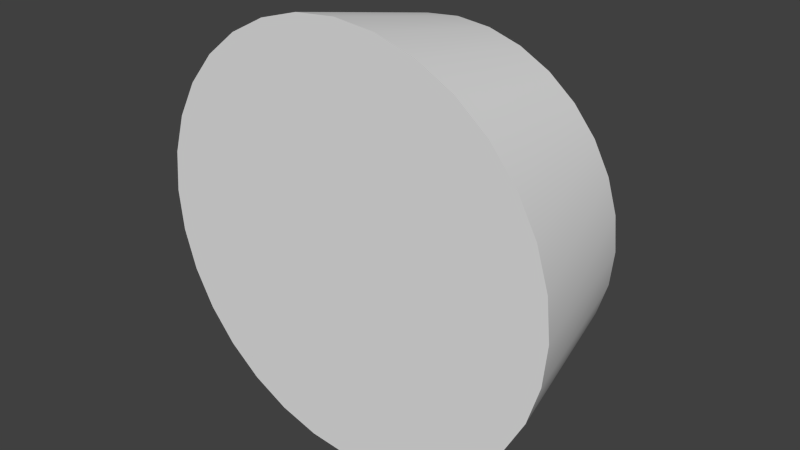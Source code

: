 # Source: benniengine.blend  (saved by Blender 2.68.0; exported with 4.5.12 LTS)
import bpy
from mathutils import Matrix  # noqa: F401  (used for matrix-valued properties, if any)

bpy.ops.wm.read_factory_settings(use_empty=True)
scene = bpy.context.scene
scene.name = 'Scene'

# ---- collections
col_collection_2 = bpy.data.collections.new('Collection 2'); scene.collection.children.link(col_collection_2)

# ---- world
world_world = bpy.data.worlds.new('World'); scene.world = world_world
world_world.color = (0.05088, 0.05088, 0.05088)
world_world.use_sun_shadow = False
world_world.sun_shadow_jitter_overblur = 0.0
world_world.cycles.sampling_method = 'MANUAL'
world_world.cycles.sample_map_resolution = 256

# ---- meshes
me_zylinder = bpy.data.meshes.new('Zylinder')
me_zylinder.from_pydata([(0.0, -1.0, -0.01235), (2.007e-08, -0.831, -0.767), (0.1951, -0.9808, -0.01235), (0.1621, -0.815, -0.767), (0.3827, -0.9239, -0.01235), (0.318, -0.7677, -0.767), (0.5556, -0.8315, -0.01235), (0.4617, -0.6909, -0.767), (0.7071, -0.7071, -0.01235), (0.5876, -0.5876, -0.767), (0.8315, -0.5556, -0.01235), (0.6909, -0.4617, -0.767), (0.9239, -0.3827, -0.01235), (0.7677, -0.318, -0.767), (0.9808, -0.1951, -0.01235), (0.815, -0.1621, -0.767), (1.0, 6.226e-07, -0.01235), (0.831, 6.059e-07, -0.767), (0.9808, 0.1951, -0.01235), (0.815, 0.1621, -0.767), (0.9239, 0.3827, -0.01235), (0.7677, 0.318, -0.767), (0.8315, 0.5556, -0.01235), (0.6909, 0.4617, -0.767), (0.7071, 0.7071, -0.01235), (0.5876, 0.5876, -0.767), (0.5556, 0.8315, -0.01235), (0.4617, 0.691, -0.767), (0.3827, 0.9239, -0.01235), (0.318, 0.7677, -0.767), (0.1951, 0.9808, -0.01235), (0.1621, 0.815, -0.767), (-3.258e-07, 1.0, -0.01235), (-2.507e-07, 0.831, -0.767), (-0.1951, 0.9808, -0.01235), (-0.1621, 0.815, -0.767), (-0.3827, 0.9239, -0.01235), (-0.318, 0.7677, -0.767), (-0.5556, 0.8315, -0.01235), (-0.4617, 0.691, -0.767), (-0.7071, 0.7071, -0.01235), (-0.5876, 0.5876, -0.767), (-0.8315, 0.5556, -0.01235), (-0.691, 0.4617, -0.767), (-0.9239, 0.3827, -0.01235), (-0.7677, 0.318, -0.767), (-0.9808, 0.1951, -0.01235), (-0.815, 0.1621, -0.767), (-1.0, -2.675e-07, -0.01235), (-0.831, -1.338e-07, -0.767), (-0.9808, -0.1951, -0.01235), (-0.815, -0.1621, -0.767), (-0.9239, -0.3827, -0.01235), (-0.7677, -0.318, -0.767), (-0.8315, -0.5556, -0.01235), (-0.6909, -0.4617, -0.767), (-0.7071, -0.7071, -0.01235), (-0.5876, -0.5876, -0.767), (-0.5556, -0.8315, -0.01235), (-0.4617, -0.6909, -0.767), (-0.3827, -0.9239, -0.01235), (-0.318, -0.7677, -0.767), (-0.1951, -0.9808, -0.01235), (-0.1621, -0.815, -0.767), (3.184e-08, -0.7495, -0.767), (0.1462, -0.7351, -0.767), (0.2868, -0.6925, -0.767), (0.4164, -0.6232, -0.767), (0.53, -0.53, -0.767), (0.6232, -0.4164, -0.767), (0.6925, -0.2868, -0.767), (0.7351, -0.1462, -0.767), (0.7495, 5.833e-07, -0.767), (0.7351, 0.1462, -0.767), (0.6925, 0.2868, -0.767), (0.6232, 0.4164, -0.767), (0.53, 0.53, -0.767), (0.4164, 0.6232, -0.767), (0.2868, 0.6925, -0.767), (0.1462, 0.7351, -0.767), (-2.124e-07, 0.7495, -0.767), (-0.1462, 0.7351, -0.767), (-0.2868, 0.6925, -0.767), (-0.4164, 0.6232, -0.767), (-0.53, 0.53, -0.767), (-0.6232, 0.4164, -0.767), (-0.6925, 0.2868, -0.767), (-0.7351, 0.1462, -0.767), (-0.7495, -8.385e-08, -0.767), (-0.7351, -0.1462, -0.767), (-0.6925, -0.2868, -0.767), (-0.6232, -0.4164, -0.767), (-0.53, -0.53, -0.767), (-0.4164, -0.6232, -0.767), (-0.2868, -0.6925, -0.767), (-0.1462, -0.7351, -0.767), (2.364e-08, -0.8154, -0.2248), (0.1591, -0.7997, -0.2248), (0.312, -0.7533, -0.2248), (0.453, -0.6779, -0.2248), (0.5765, -0.5765, -0.2248), (0.6779, -0.453, -0.2248), (0.7533, -0.312, -0.2248), (0.7997, -0.1591, -0.2248), (0.8154, 5.169e-07, -0.2248), (0.7997, 0.1591, -0.2248), (0.7533, 0.312, -0.2248), (0.6779, 0.453, -0.2248), (0.5765, 0.5765, -0.2248), (0.453, 0.6779, -0.2248), (0.312, 0.7533, -0.2248), (0.1591, 0.7997, -0.2248), (-2.42e-07, 0.8154, -0.2248), (-0.1591, 0.7997, -0.2248), (-0.312, 0.7533, -0.2248), (-0.453, 0.6779, -0.2248), (-0.5765, 0.5765, -0.2248), (-0.6779, 0.453, -0.2248), (-0.7533, 0.312, -0.2248), (-0.7997, 0.1591, -0.2248), (-0.8154, -2.089e-07, -0.2248), (-0.7997, -0.1591, -0.2248), (-0.7533, -0.312, -0.2248), (-0.6779, -0.453, -0.2248), (-0.5765, -0.5765, -0.2248), (-0.453, -0.6779, -0.2248), (-0.312, -0.7533, -0.2248), (-0.1591, -0.7997, -0.2248), (0.0, -1.0, -0.01235), (0.1951, -0.9808, -0.01235), (0.1621, -0.815, -0.767), (2.007e-08, -0.831, -0.767), (0.3827, -0.9239, -0.01235), (0.318, -0.7677, -0.767), (0.5556, -0.8315, -0.01235), (0.4617, -0.6909, -0.767), (0.7071, -0.7071, -0.01235), (0.5876, -0.5876, -0.767), (0.8315, -0.5556, -0.01235), (0.6909, -0.4617, -0.767), (0.9239, -0.3827, -0.01235), (0.7677, -0.318, -0.767), (0.9808, -0.1951, -0.01235), (0.815, -0.1621, -0.767), (1.0, 6.226e-07, -0.01235), (0.831, 6.059e-07, -0.767), (0.9808, 0.1951, -0.01235), (0.815, 0.1621, -0.767), (0.9239, 0.3827, -0.01235), (0.7677, 0.318, -0.767), (0.8315, 0.5556, -0.01235), (0.6909, 0.4617, -0.767), (0.7071, 0.7071, -0.01235), (0.5876, 0.5876, -0.767), (0.5556, 0.8315, -0.01235), (0.4617, 0.691, -0.767), (0.3827, 0.9239, -0.01235), (0.318, 0.7677, -0.767), (0.1951, 0.9808, -0.01235), (0.1621, 0.815, -0.767), (-3.258e-07, 1.0, -0.01235), (-2.507e-07, 0.831, -0.767), (-0.1951, 0.9808, -0.01235), (-0.1621, 0.815, -0.767), (-0.3827, 0.9239, -0.01235), (-0.318, 0.7677, -0.767), (-0.5556, 0.8315, -0.01235), (-0.4617, 0.691, -0.767), (-0.7071, 0.7071, -0.01235), (-0.5876, 0.5876, -0.767), (-0.8315, 0.5556, -0.01235), (-0.691, 0.4617, -0.767), (-0.9239, 0.3827, -0.01235), (-0.7677, 0.318, -0.767), (-0.9808, 0.1951, -0.01235), (-0.815, 0.1621, -0.767), (-1.0, -2.675e-07, -0.01235), (-0.831, -1.338e-07, -0.767), (-0.9808, -0.1951, -0.01235), (-0.815, -0.1621, -0.767), (-0.9239, -0.3827, -0.01235), (-0.7677, -0.318, -0.767), (-0.8315, -0.5556, -0.01235), (-0.6909, -0.4617, -0.767), (-0.7071, -0.7071, -0.01235), (-0.5876, -0.5876, -0.767), (-0.5556, -0.8315, -0.01235), (-0.4617, -0.6909, -0.767), (-0.3827, -0.9239, -0.01235), (-0.318, -0.7677, -0.767), (-0.1951, -0.9808, -0.01235), (-0.1621, -0.815, -0.767), (0.1462, -0.7351, -0.767), (3.184e-08, -0.7495, -0.767), (0.2868, -0.6925, -0.767), (0.4164, -0.6232, -0.767), (0.53, -0.53, -0.767), (0.6232, -0.4164, -0.767), (0.6925, -0.2868, -0.767), (0.7351, -0.1462, -0.767), (0.7495, 5.833e-07, -0.767), (0.7351, 0.1462, -0.767), (0.6925, 0.2868, -0.767), (0.6232, 0.4164, -0.767), (0.53, 0.53, -0.767), (0.4164, 0.6232, -0.767), (0.2868, 0.6925, -0.767), (0.1462, 0.7351, -0.767), (-2.124e-07, 0.7495, -0.767), (-0.1462, 0.7351, -0.767), (-0.2868, 0.6925, -0.767), (-0.4164, 0.6232, -0.767), (-0.53, 0.53, -0.767), (-0.6232, 0.4164, -0.767), (-0.6925, 0.2868, -0.767), (-0.7351, 0.1462, -0.767), (-0.7495, -8.385e-08, -0.767), (-0.7351, -0.1462, -0.767), (-0.6925, -0.2868, -0.767), (-0.6232, -0.4164, -0.767), (-0.53, -0.53, -0.767), (-0.4164, -0.6232, -0.767), (-0.2868, -0.6925, -0.767), (-0.1462, -0.7351, -0.767), (0.1591, -0.7997, -0.2248), (2.364e-08, -0.8154, -0.2248), (0.312, -0.7533, -0.2248), (0.453, -0.6779, -0.2248), (0.5765, -0.5765, -0.2248), (0.6779, -0.453, -0.2248), (0.7533, -0.312, -0.2248), (0.7997, -0.1591, -0.2248), (0.8154, 5.169e-07, -0.2248), (0.7997, 0.1591, -0.2248), (0.7533, 0.312, -0.2248), (0.6779, 0.453, -0.2248), (0.5765, 0.5765, -0.2248), (0.453, 0.6779, -0.2248), (0.312, 0.7533, -0.2248), (0.1591, 0.7997, -0.2248), (-2.42e-07, 0.8154, -0.2248), (-0.1591, 0.7997, -0.2248), (-0.312, 0.7533, -0.2248), (-0.453, 0.6779, -0.2248), (-0.5765, 0.5765, -0.2248), (-0.6779, 0.453, -0.2248), (-0.7533, 0.312, -0.2248), (-0.7997, 0.1591, -0.2248), (-0.8154, -2.089e-07, -0.2248), (-0.7997, -0.1591, -0.2248), (-0.7533, -0.312, -0.2248), (-0.6779, -0.453, -0.2248), (-0.5765, -0.5765, -0.2248), (-0.453, -0.6779, -0.2248), (-0.312, -0.7533, -0.2248), (-0.1591, -0.7997, -0.2248)], [], [(0, 1, 3, 2), (2, 3, 5, 4), (4, 5, 7, 6), (6, 7, 9, 8), (8, 9, 11, 10), (10, 11, 13, 12), (12, 13, 15, 14), (14, 15, 17, 16), (16, 17, 19, 18), (18, 19, 21, 20), (20, 21, 23, 22), (22, 23, 25, 24), (24, 25, 27, 26), (26, 27, 29, 28), (28, 29, 31, 30), (30, 31, 33, 32), (32, 33, 35, 34), (34, 35, 37, 36), (36, 37, 39, 38), (38, 39, 41, 40), (40, 41, 43, 42), (42, 43, 45, 44), (44, 45, 47, 46), (46, 47, 49, 48), (48, 49, 51, 50), (50, 51, 53, 52), (52, 53, 55, 54), (54, 55, 57, 56), (56, 57, 59, 58), (58, 59, 61, 60), (179, 177, 88, 89), (62, 63, 1, 0), (60, 61, 63, 62), (128, 129, 132, 134, 136, 138, 140, 142, 144, 146, 148, 150, 152, 154, 156, 158, 160, 162, 164, 166, 168, 170, 172, 174, 176, 178, 180, 182, 184, 186, 188, 190), (84, 211, 243, 116), (155, 153, 76, 77), (131, 191, 95, 64), (169, 167, 83, 212), (145, 143, 71, 72), (183, 181, 90, 91), (159, 157, 78, 79), (135, 133, 66, 67), (173, 171, 85, 86), (149, 147, 73, 74), (187, 185, 92, 93), (163, 161, 80, 81), (139, 137, 68, 69), (177, 175, 87, 88), (153, 151, 75, 76), (191, 189, 94, 95), (167, 165, 82, 83), (143, 141, 70, 71), (181, 179, 89, 90), (157, 155, 77, 78), (133, 130, 65, 66), (171, 169, 212, 85), (147, 145, 72, 73), (185, 183, 91, 92), (161, 159, 79, 80), (137, 135, 67, 68), (175, 173, 86, 87), (130, 131, 64, 65), (151, 149, 74, 75), (189, 187, 93, 94), (165, 163, 81, 82), (141, 139, 69, 70), (97, 96, 127, 126, 125, 124, 123, 122, 121, 120, 119, 118, 117, 244, 115, 114, 113, 112, 111, 110, 109, 108, 107, 106, 105, 104, 103, 102, 101, 100, 99, 98), (207, 206, 238, 239), (202, 201, 233, 234), (197, 196, 228, 229), (223, 222, 254, 255), (218, 217, 249, 250), (213, 84, 116, 245), (208, 207, 239, 240), (203, 202, 234, 235), (198, 197, 229, 230), (192, 193, 225, 224), (193, 223, 255, 225), (219, 218, 250, 251), (214, 213, 245, 246), (209, 208, 240, 241), (204, 203, 235, 236), (199, 198, 230, 231), (194, 192, 224, 226), (220, 219, 251, 252), (215, 214, 246, 247), (210, 209, 241, 242), (205, 204, 236, 237), (200, 199, 231, 232), (195, 194, 226, 227), (221, 220, 252, 253), (216, 215, 247, 248), (211, 210, 242, 243), (206, 205, 237, 238), (201, 200, 232, 233), (196, 195, 227, 228), (222, 221, 253, 254), (217, 216, 248, 249)])
me_zylinder.polygons.foreach_set('use_smooth', [True] * 98)
me_zylinder.use_remesh_preserve_volume = False
me_zylinder.use_remesh_preserve_attributes = False
me_zylinder.use_mirror_vertex_groups = False
me_zylinder.update()

# ---- objects
ob_zylinder = bpy.data.objects.new('Zylinder', me_zylinder)

# ---- transforms, parenting, visibility, modifiers, constraints
ob_zylinder.location = (0.0, 0.0, 0.0)
ob_zylinder.rotation_euler = (1.571, 0.0, 0.0)
ob_zylinder.scale = (0.5851, 0.5851, 0.5851)
ob_zylinder.lineart.crease_threshold = 0.0

# ---- collection membership
col_collection_2.objects.link(ob_zylinder)

# ---- scene / render settings (as saved in the file)
scene.frame_start = 1; scene.frame_end = 250; scene.frame_set(1)
scene.render.engine = 'CYCLES'
scene.render.image_settings.color_mode = 'RGB'
scene.render.image_settings.compression = 90
scene.render.resolution_percentage = 50
scene.render.dither_intensity = 0.0
scene.cycles.feature_set = 'EXPERIMENTAL'
scene.cycles.use_denoising = False
scene.cycles.samples = 10
scene.cycles.sampling_pattern = 'TABULATED_SOBOL'
scene.cycles.light_sampling_threshold = 0.0
scene.cycles.use_adaptive_sampling = False
scene.cycles.use_light_tree = False
scene.cycles.blur_glossy = 0.0
scene.cycles.volume_bounces = 1
scene.cycles.pixel_filter_type = 'GAUSSIAN'
scene.cycles.sample_clamp_indirect = 0.0
scene.view_settings.view_transform = 'Standard'
bpy.context.view_layer.update()

# ---- added for rendering (the .blend has no active camera and no usable light): camera, sun
cam_auto = bpy.data.cameras.new('AutoCamera')
cam_auto.lens = 50.0
cam_auto.sensor_width = 36.0
cam_auto.clip_end = 1000.0
ob_auto_camera = bpy.data.objects.new('AutoCamera', cam_auto)
scene.collection.objects.link(ob_auto_camera)
ob_auto_camera.location = (1.58477, -1.67373, 1.26782)
ob_auto_camera.rotation_euler = (1.09748, -7.21219e-08, 0.694738)
scene.camera = ob_auto_camera
light_auto_sun = bpy.data.lights.new('AutoSun', 'SUN')
light_auto_sun.energy = 3.0
light_auto_sun.angle = 0.0523599
ob_auto_sun = bpy.data.objects.new('AutoSun', light_auto_sun)
scene.collection.objects.link(ob_auto_sun)
ob_auto_sun.rotation_euler = (0.872665, 0.174533, 0.523599)
bpy.context.view_layer.update()
